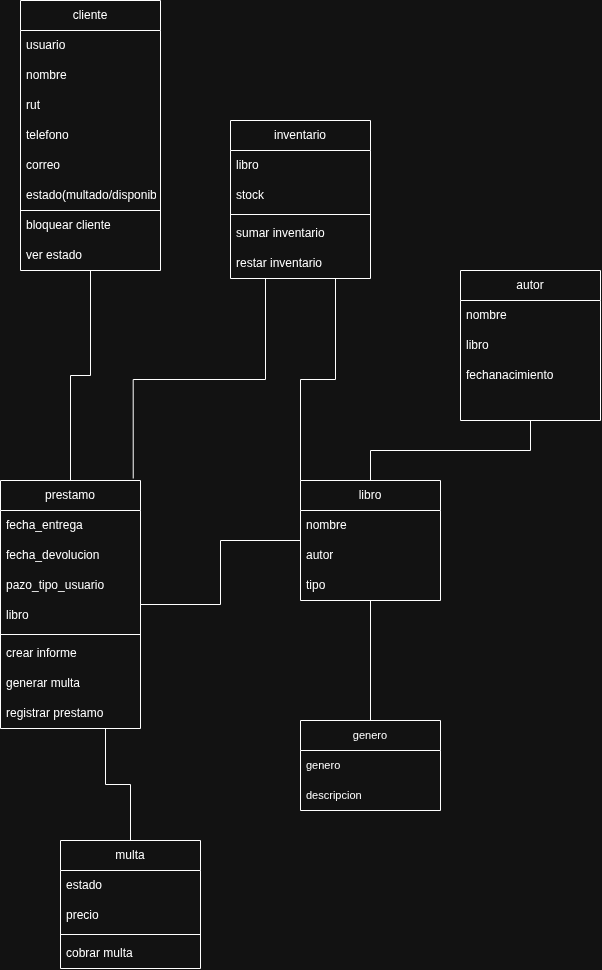

The diagram above was exported from draw.io. Its source (the exported page's mxGraphModel, read from the mxfile embedded in the PNG):
<mxGraphModel dx="614" dy="445" grid="1" gridSize="10" guides="1" tooltips="1" connect="1" arrows="1" fold="1" page="1" pageScale="1" pageWidth="850" pageHeight="1100" math="0" shadow="0">
  <root>
    <mxCell id="0" />
    <mxCell id="1" parent="0" />
    <mxCell id="2C0AgpUe4xC4xiRb3gPO-1" edge="1" parent="1" source="2C0AgpUe4xC4xiRb3gPO-2" style="edgeStyle=orthogonalEdgeStyle;shape=connector;rounded=0;orthogonalLoop=1;jettySize=auto;html=1;exitX=0.75;exitY=1;exitDx=0;exitDy=0;strokeColor=default;align=center;verticalAlign=middle;fontFamily=Helvetica;fontSize=11;fontColor=default;labelBackgroundColor=default;endArrow=none;endFill=0;" target="2C0AgpUe4xC4xiRb3gPO-24">
      <mxGeometry relative="1" as="geometry" />
    </mxCell>
    <mxCell id="2C0AgpUe4xC4xiRb3gPO-2" parent="1" style="swimlane;fontStyle=0;childLayout=stackLayout;horizontal=1;startSize=30;horizontalStack=0;resizeParent=1;resizeParentMax=0;resizeLast=0;collapsible=1;marginBottom=0;whiteSpace=wrap;html=1;" value="prestamo" vertex="1">
      <mxGeometry height="248" width="140" x="240" y="630" as="geometry" />
    </mxCell>
    <mxCell id="2C0AgpUe4xC4xiRb3gPO-3" parent="2C0AgpUe4xC4xiRb3gPO-2" style="text;strokeColor=none;fillColor=none;align=left;verticalAlign=middle;spacingLeft=4;spacingRight=4;overflow=hidden;points=[[0,0.5],[1,0.5]];portConstraint=eastwest;rotatable=0;whiteSpace=wrap;html=1;" value="fecha_entrega" vertex="1">
      <mxGeometry height="30" width="140" y="30" as="geometry" />
    </mxCell>
    <mxCell id="2C0AgpUe4xC4xiRb3gPO-4" parent="2C0AgpUe4xC4xiRb3gPO-2" style="text;strokeColor=none;fillColor=none;align=left;verticalAlign=middle;spacingLeft=4;spacingRight=4;overflow=hidden;points=[[0,0.5],[1,0.5]];portConstraint=eastwest;rotatable=0;whiteSpace=wrap;html=1;" value="fecha_devolucion" vertex="1">
      <mxGeometry height="30" width="140" y="60" as="geometry" />
    </mxCell>
    <mxCell id="2C0AgpUe4xC4xiRb3gPO-5" parent="2C0AgpUe4xC4xiRb3gPO-2" style="text;strokeColor=none;fillColor=none;align=left;verticalAlign=middle;spacingLeft=4;spacingRight=4;overflow=hidden;points=[[0,0.5],[1,0.5]];portConstraint=eastwest;rotatable=0;whiteSpace=wrap;html=1;" value="pazo_tipo_usuario" vertex="1">
      <mxGeometry height="30" width="140" y="90" as="geometry" />
    </mxCell>
    <mxCell id="2C0AgpUe4xC4xiRb3gPO-6" parent="2C0AgpUe4xC4xiRb3gPO-2" style="text;strokeColor=none;fillColor=none;align=left;verticalAlign=middle;spacingLeft=4;spacingRight=4;overflow=hidden;points=[[0,0.5],[1,0.5]];portConstraint=eastwest;rotatable=0;whiteSpace=wrap;html=1;" value="libro" vertex="1">
      <mxGeometry height="30" width="140" y="120" as="geometry" />
    </mxCell>
    <mxCell id="2C0AgpUe4xC4xiRb3gPO-7" parent="2C0AgpUe4xC4xiRb3gPO-2" style="line;strokeWidth=1;fillColor=none;align=left;verticalAlign=middle;spacingTop=-1;spacingLeft=3;spacingRight=3;rotatable=0;labelPosition=right;points=[];portConstraint=eastwest;strokeColor=inherit;fontFamily=Helvetica;fontSize=11;fontColor=default;labelBackgroundColor=default;" value="" vertex="1">
      <mxGeometry height="8" width="140" y="150" as="geometry" />
    </mxCell>
    <mxCell id="2C0AgpUe4xC4xiRb3gPO-8" parent="2C0AgpUe4xC4xiRb3gPO-2" style="text;strokeColor=none;fillColor=none;align=left;verticalAlign=middle;spacingLeft=4;spacingRight=4;overflow=hidden;points=[[0,0.5],[1,0.5]];portConstraint=eastwest;rotatable=0;whiteSpace=wrap;html=1;" value="crear informe" vertex="1">
      <mxGeometry height="30" width="140" y="158" as="geometry" />
    </mxCell>
    <mxCell id="2C0AgpUe4xC4xiRb3gPO-9" parent="2C0AgpUe4xC4xiRb3gPO-2" style="text;strokeColor=none;fillColor=none;align=left;verticalAlign=middle;spacingLeft=4;spacingRight=4;overflow=hidden;points=[[0,0.5],[1,0.5]];portConstraint=eastwest;rotatable=0;whiteSpace=wrap;html=1;" value="generar multa" vertex="1">
      <mxGeometry height="30" width="140" y="188" as="geometry" />
    </mxCell>
    <mxCell id="2C0AgpUe4xC4xiRb3gPO-10" parent="2C0AgpUe4xC4xiRb3gPO-2" style="text;strokeColor=none;fillColor=none;align=left;verticalAlign=middle;spacingLeft=4;spacingRight=4;overflow=hidden;points=[[0,0.5],[1,0.5]];portConstraint=eastwest;rotatable=0;whiteSpace=wrap;html=1;" value="registrar prestamo" vertex="1">
      <mxGeometry height="30" width="140" y="218" as="geometry" />
    </mxCell>
    <mxCell id="2C0AgpUe4xC4xiRb3gPO-11" edge="1" parent="1" source="2C0AgpUe4xC4xiRb3gPO-13" style="edgeStyle=orthogonalEdgeStyle;shape=connector;rounded=0;orthogonalLoop=1;jettySize=auto;html=1;exitX=0;exitY=0.5;exitDx=0;exitDy=0;entryX=1;entryY=0.5;entryDx=0;entryDy=0;strokeColor=default;align=center;verticalAlign=middle;fontFamily=Helvetica;fontSize=11;fontColor=default;labelBackgroundColor=default;endArrow=none;endFill=0;" target="2C0AgpUe4xC4xiRb3gPO-2">
      <mxGeometry relative="1" as="geometry" />
    </mxCell>
    <mxCell id="2C0AgpUe4xC4xiRb3gPO-12" edge="1" parent="1" source="2C0AgpUe4xC4xiRb3gPO-13" style="edgeStyle=orthogonalEdgeStyle;shape=connector;rounded=0;orthogonalLoop=1;jettySize=auto;html=1;exitX=0.5;exitY=1;exitDx=0;exitDy=0;entryX=0.5;entryY=0;entryDx=0;entryDy=0;strokeColor=default;align=center;verticalAlign=middle;fontFamily=Helvetica;fontSize=11;fontColor=default;labelBackgroundColor=default;endArrow=none;endFill=0;" target="2C0AgpUe4xC4xiRb3gPO-45">
      <mxGeometry relative="1" as="geometry" />
    </mxCell>
    <mxCell id="2C0AgpUe4xC4xiRb3gPO-13" parent="1" style="swimlane;fontStyle=0;childLayout=stackLayout;horizontal=1;startSize=30;horizontalStack=0;resizeParent=1;resizeParentMax=0;resizeLast=0;collapsible=1;marginBottom=0;whiteSpace=wrap;html=1;" value="libro" vertex="1">
      <mxGeometry height="120" width="140" x="540" y="630" as="geometry" />
    </mxCell>
    <mxCell id="2C0AgpUe4xC4xiRb3gPO-14" parent="2C0AgpUe4xC4xiRb3gPO-13" style="text;strokeColor=none;fillColor=none;align=left;verticalAlign=middle;spacingLeft=4;spacingRight=4;overflow=hidden;points=[[0,0.5],[1,0.5]];portConstraint=eastwest;rotatable=0;whiteSpace=wrap;html=1;" value="nombre" vertex="1">
      <mxGeometry height="30" width="140" y="30" as="geometry" />
    </mxCell>
    <mxCell id="2C0AgpUe4xC4xiRb3gPO-15" parent="2C0AgpUe4xC4xiRb3gPO-13" style="text;strokeColor=none;fillColor=none;align=left;verticalAlign=middle;spacingLeft=4;spacingRight=4;overflow=hidden;points=[[0,0.5],[1,0.5]];portConstraint=eastwest;rotatable=0;whiteSpace=wrap;html=1;" value="autor" vertex="1">
      <mxGeometry height="30" width="140" y="60" as="geometry" />
    </mxCell>
    <mxCell id="2C0AgpUe4xC4xiRb3gPO-16" parent="2C0AgpUe4xC4xiRb3gPO-13" style="text;strokeColor=none;fillColor=none;align=left;verticalAlign=middle;spacingLeft=4;spacingRight=4;overflow=hidden;points=[[0,0.5],[1,0.5]];portConstraint=eastwest;rotatable=0;whiteSpace=wrap;html=1;" value="tipo" vertex="1">
      <mxGeometry height="30" width="140" y="90" as="geometry" />
    </mxCell>
    <mxCell id="2C0AgpUe4xC4xiRb3gPO-17" edge="1" parent="1" source="2C0AgpUe4xC4xiRb3gPO-18" style="edgeStyle=orthogonalEdgeStyle;shape=connector;rounded=0;orthogonalLoop=1;jettySize=auto;html=1;exitX=0.75;exitY=1;exitDx=0;exitDy=0;entryX=0;entryY=0;entryDx=0;entryDy=0;strokeColor=default;align=center;verticalAlign=middle;fontFamily=Helvetica;fontSize=11;fontColor=default;labelBackgroundColor=default;endArrow=none;endFill=0;" target="2C0AgpUe4xC4xiRb3gPO-13">
      <mxGeometry relative="1" as="geometry" />
    </mxCell>
    <mxCell id="2C0AgpUe4xC4xiRb3gPO-18" parent="1" style="swimlane;fontStyle=0;childLayout=stackLayout;horizontal=1;startSize=30;horizontalStack=0;resizeParent=1;resizeParentMax=0;resizeLast=0;collapsible=1;marginBottom=0;whiteSpace=wrap;html=1;" value="inventario" vertex="1">
      <mxGeometry height="158" width="140" x="470" y="270" as="geometry" />
    </mxCell>
    <mxCell id="2C0AgpUe4xC4xiRb3gPO-19" parent="2C0AgpUe4xC4xiRb3gPO-18" style="text;strokeColor=none;fillColor=none;align=left;verticalAlign=middle;spacingLeft=4;spacingRight=4;overflow=hidden;points=[[0,0.5],[1,0.5]];portConstraint=eastwest;rotatable=0;whiteSpace=wrap;html=1;" value="libro" vertex="1">
      <mxGeometry height="30" width="140" y="30" as="geometry" />
    </mxCell>
    <mxCell id="2C0AgpUe4xC4xiRb3gPO-20" parent="2C0AgpUe4xC4xiRb3gPO-18" style="text;strokeColor=none;fillColor=none;align=left;verticalAlign=middle;spacingLeft=4;spacingRight=4;overflow=hidden;points=[[0,0.5],[1,0.5]];portConstraint=eastwest;rotatable=0;whiteSpace=wrap;html=1;" value="stock" vertex="1">
      <mxGeometry height="30" width="140" y="60" as="geometry" />
    </mxCell>
    <mxCell id="2C0AgpUe4xC4xiRb3gPO-21" parent="2C0AgpUe4xC4xiRb3gPO-18" style="line;strokeWidth=1;fillColor=none;align=left;verticalAlign=middle;spacingTop=-1;spacingLeft=3;spacingRight=3;rotatable=0;labelPosition=right;points=[];portConstraint=eastwest;strokeColor=inherit;fontFamily=Helvetica;fontSize=11;fontColor=default;labelBackgroundColor=default;" value="" vertex="1">
      <mxGeometry height="8" width="140" y="90" as="geometry" />
    </mxCell>
    <mxCell id="2C0AgpUe4xC4xiRb3gPO-22" parent="2C0AgpUe4xC4xiRb3gPO-18" style="text;strokeColor=none;fillColor=none;align=left;verticalAlign=middle;spacingLeft=4;spacingRight=4;overflow=hidden;points=[[0,0.5],[1,0.5]];portConstraint=eastwest;rotatable=0;whiteSpace=wrap;html=1;" value="sumar inventario" vertex="1">
      <mxGeometry height="30" width="140" y="98" as="geometry" />
    </mxCell>
    <mxCell id="2C0AgpUe4xC4xiRb3gPO-23" parent="2C0AgpUe4xC4xiRb3gPO-18" style="text;strokeColor=none;fillColor=none;align=left;verticalAlign=middle;spacingLeft=4;spacingRight=4;overflow=hidden;points=[[0,0.5],[1,0.5]];portConstraint=eastwest;rotatable=0;whiteSpace=wrap;html=1;" value="restar inventario" vertex="1">
      <mxGeometry height="30" width="140" y="128" as="geometry" />
    </mxCell>
    <mxCell id="2C0AgpUe4xC4xiRb3gPO-24" parent="1" style="swimlane;fontStyle=0;childLayout=stackLayout;horizontal=1;startSize=30;horizontalStack=0;resizeParent=1;resizeParentMax=0;resizeLast=0;collapsible=1;marginBottom=0;whiteSpace=wrap;html=1;" value="multa" vertex="1">
      <mxGeometry height="128" width="140" x="300" y="990" as="geometry" />
    </mxCell>
    <mxCell id="2C0AgpUe4xC4xiRb3gPO-25" parent="2C0AgpUe4xC4xiRb3gPO-24" style="text;strokeColor=none;fillColor=none;align=left;verticalAlign=middle;spacingLeft=4;spacingRight=4;overflow=hidden;points=[[0,0.5],[1,0.5]];portConstraint=eastwest;rotatable=0;whiteSpace=wrap;html=1;" value="estado&amp;nbsp;" vertex="1">
      <mxGeometry height="30" width="140" y="30" as="geometry" />
    </mxCell>
    <mxCell id="2C0AgpUe4xC4xiRb3gPO-26" parent="2C0AgpUe4xC4xiRb3gPO-24" style="text;strokeColor=none;fillColor=none;align=left;verticalAlign=middle;spacingLeft=4;spacingRight=4;overflow=hidden;points=[[0,0.5],[1,0.5]];portConstraint=eastwest;rotatable=0;whiteSpace=wrap;html=1;" value="precio" vertex="1">
      <mxGeometry height="30" width="140" y="60" as="geometry" />
    </mxCell>
    <mxCell id="2C0AgpUe4xC4xiRb3gPO-27" parent="2C0AgpUe4xC4xiRb3gPO-24" style="line;strokeWidth=1;fillColor=none;align=left;verticalAlign=middle;spacingTop=-1;spacingLeft=3;spacingRight=3;rotatable=0;labelPosition=right;points=[];portConstraint=eastwest;strokeColor=inherit;fontFamily=Helvetica;fontSize=11;fontColor=default;labelBackgroundColor=default;" value="" vertex="1">
      <mxGeometry height="8" width="140" y="90" as="geometry" />
    </mxCell>
    <mxCell id="2C0AgpUe4xC4xiRb3gPO-28" parent="2C0AgpUe4xC4xiRb3gPO-24" style="text;strokeColor=none;fillColor=none;align=left;verticalAlign=middle;spacingLeft=4;spacingRight=4;overflow=hidden;points=[[0,0.5],[1,0.5]];portConstraint=eastwest;rotatable=0;whiteSpace=wrap;html=1;" value="cobrar multa" vertex="1">
      <mxGeometry height="30" width="140" y="98" as="geometry" />
    </mxCell>
    <mxCell id="2C0AgpUe4xC4xiRb3gPO-29" edge="1" parent="1" source="2C0AgpUe4xC4xiRb3gPO-30" style="edgeStyle=orthogonalEdgeStyle;shape=connector;rounded=0;orthogonalLoop=1;jettySize=auto;html=1;exitX=0.5;exitY=1;exitDx=0;exitDy=0;strokeColor=default;align=center;verticalAlign=middle;fontFamily=Helvetica;fontSize=11;fontColor=default;labelBackgroundColor=default;endArrow=none;endFill=0;" target="2C0AgpUe4xC4xiRb3gPO-2">
      <mxGeometry relative="1" as="geometry" />
    </mxCell>
    <mxCell id="2C0AgpUe4xC4xiRb3gPO-30" parent="1" style="swimlane;fontStyle=0;childLayout=stackLayout;horizontal=1;startSize=30;horizontalStack=0;resizeParent=1;resizeParentMax=0;resizeLast=0;collapsible=1;marginBottom=0;whiteSpace=wrap;html=1;" value="cliente" vertex="1">
      <mxGeometry height="270" width="140" x="260" y="150" as="geometry" />
    </mxCell>
    <mxCell id="2C0AgpUe4xC4xiRb3gPO-31" parent="2C0AgpUe4xC4xiRb3gPO-30" style="text;strokeColor=none;fillColor=none;align=left;verticalAlign=middle;spacingLeft=4;spacingRight=4;overflow=hidden;points=[[0,0.5],[1,0.5]];portConstraint=eastwest;rotatable=0;whiteSpace=wrap;html=1;" value="usuario" vertex="1">
      <mxGeometry height="30" width="140" y="30" as="geometry" />
    </mxCell>
    <mxCell id="2C0AgpUe4xC4xiRb3gPO-32" parent="2C0AgpUe4xC4xiRb3gPO-30" style="text;strokeColor=none;fillColor=none;align=left;verticalAlign=middle;spacingLeft=4;spacingRight=4;overflow=hidden;points=[[0,0.5],[1,0.5]];portConstraint=eastwest;rotatable=0;whiteSpace=wrap;html=1;" value="nombre" vertex="1">
      <mxGeometry height="30" width="140" y="60" as="geometry" />
    </mxCell>
    <mxCell id="2C0AgpUe4xC4xiRb3gPO-33" parent="2C0AgpUe4xC4xiRb3gPO-30" style="text;strokeColor=none;fillColor=none;align=left;verticalAlign=middle;spacingLeft=4;spacingRight=4;overflow=hidden;points=[[0,0.5],[1,0.5]];portConstraint=eastwest;rotatable=0;whiteSpace=wrap;html=1;" value="rut" vertex="1">
      <mxGeometry height="30" width="140" y="90" as="geometry" />
    </mxCell>
    <mxCell id="2C0AgpUe4xC4xiRb3gPO-34" parent="2C0AgpUe4xC4xiRb3gPO-30" style="text;strokeColor=none;fillColor=none;align=left;verticalAlign=middle;spacingLeft=4;spacingRight=4;overflow=hidden;points=[[0,0.5],[1,0.5]];portConstraint=eastwest;rotatable=0;whiteSpace=wrap;html=1;" value="telefono" vertex="1">
      <mxGeometry height="30" width="140" y="120" as="geometry" />
    </mxCell>
    <mxCell id="2C0AgpUe4xC4xiRb3gPO-35" parent="2C0AgpUe4xC4xiRb3gPO-30" style="text;strokeColor=none;fillColor=none;align=left;verticalAlign=middle;spacingLeft=4;spacingRight=4;overflow=hidden;points=[[0,0.5],[1,0.5]];portConstraint=eastwest;rotatable=0;whiteSpace=wrap;html=1;" value="correo" vertex="1">
      <mxGeometry height="30" width="140" y="150" as="geometry" />
    </mxCell>
    <mxCell id="2C0AgpUe4xC4xiRb3gPO-36" parent="2C0AgpUe4xC4xiRb3gPO-30" style="text;strokeColor=none;fillColor=none;align=left;verticalAlign=middle;spacingLeft=4;spacingRight=4;overflow=hidden;points=[[0,0.5],[1,0.5]];portConstraint=eastwest;rotatable=0;whiteSpace=wrap;html=1;" value="estado(multado/disponibvle" vertex="1">
      <mxGeometry height="30" width="140" y="180" as="geometry" />
    </mxCell>
    <mxCell id="2C0AgpUe4xC4xiRb3gPO-37" parent="2C0AgpUe4xC4xiRb3gPO-30" style="text;strokeColor=none;fillColor=none;align=left;verticalAlign=middle;spacingLeft=4;spacingRight=4;overflow=hidden;points=[[0,0.5],[1,0.5]];portConstraint=eastwest;rotatable=0;whiteSpace=wrap;html=1;" value="bloquear cliente" vertex="1">
      <mxGeometry height="30" width="140" y="210" as="geometry" />
    </mxCell>
    <mxCell id="2C0AgpUe4xC4xiRb3gPO-38" parent="2C0AgpUe4xC4xiRb3gPO-30" style="text;strokeColor=none;fillColor=none;align=left;verticalAlign=middle;spacingLeft=4;spacingRight=4;overflow=hidden;points=[[0,0.5],[1,0.5]];portConstraint=eastwest;rotatable=0;whiteSpace=wrap;html=1;" value="ver estado" vertex="1">
      <mxGeometry height="30" width="140" y="240" as="geometry" />
    </mxCell>
    <mxCell id="2C0AgpUe4xC4xiRb3gPO-39" edge="1" parent="1" source="2C0AgpUe4xC4xiRb3gPO-40" style="edgeStyle=orthogonalEdgeStyle;shape=connector;rounded=0;orthogonalLoop=1;jettySize=auto;html=1;exitX=0.5;exitY=1;exitDx=0;exitDy=0;strokeColor=default;align=center;verticalAlign=middle;fontFamily=Helvetica;fontSize=11;fontColor=default;labelBackgroundColor=default;endArrow=none;endFill=0;" target="2C0AgpUe4xC4xiRb3gPO-13">
      <mxGeometry relative="1" as="geometry" />
    </mxCell>
    <mxCell id="2C0AgpUe4xC4xiRb3gPO-40" parent="1" style="swimlane;fontStyle=0;childLayout=stackLayout;horizontal=1;startSize=30;horizontalStack=0;resizeParent=1;resizeParentMax=0;resizeLast=0;collapsible=1;marginBottom=0;whiteSpace=wrap;html=1;" value="autor" vertex="1">
      <mxGeometry height="150" width="140" x="700" y="420" as="geometry" />
    </mxCell>
    <mxCell id="2C0AgpUe4xC4xiRb3gPO-41" parent="2C0AgpUe4xC4xiRb3gPO-40" style="text;strokeColor=none;fillColor=none;align=left;verticalAlign=middle;spacingLeft=4;spacingRight=4;overflow=hidden;points=[[0,0.5],[1,0.5]];portConstraint=eastwest;rotatable=0;whiteSpace=wrap;html=1;" value="nombre" vertex="1">
      <mxGeometry height="30" width="140" y="30" as="geometry" />
    </mxCell>
    <mxCell id="2C0AgpUe4xC4xiRb3gPO-42" parent="2C0AgpUe4xC4xiRb3gPO-40" style="text;strokeColor=none;fillColor=none;align=left;verticalAlign=middle;spacingLeft=4;spacingRight=4;overflow=hidden;points=[[0,0.5],[1,0.5]];portConstraint=eastwest;rotatable=0;whiteSpace=wrap;html=1;" value="libro" vertex="1">
      <mxGeometry height="30" width="140" y="60" as="geometry" />
    </mxCell>
    <mxCell id="2C0AgpUe4xC4xiRb3gPO-43" parent="2C0AgpUe4xC4xiRb3gPO-40" style="text;strokeColor=none;fillColor=none;align=left;verticalAlign=middle;spacingLeft=4;spacingRight=4;overflow=hidden;points=[[0,0.5],[1,0.5]];portConstraint=eastwest;rotatable=0;whiteSpace=wrap;html=1;" value="fechanacimiento" vertex="1">
      <mxGeometry height="30" width="140" y="90" as="geometry" />
    </mxCell>
    <mxCell id="2C0AgpUe4xC4xiRb3gPO-44" parent="2C0AgpUe4xC4xiRb3gPO-40" style="text;strokeColor=none;fillColor=none;align=left;verticalAlign=middle;spacingLeft=4;spacingRight=4;overflow=hidden;points=[[0,0.5],[1,0.5]];portConstraint=eastwest;rotatable=0;whiteSpace=wrap;html=1;" vertex="1">
      <mxGeometry height="30" width="140" y="120" as="geometry" />
    </mxCell>
    <mxCell id="2C0AgpUe4xC4xiRb3gPO-45" parent="1" style="swimlane;fontStyle=0;childLayout=stackLayout;horizontal=1;startSize=30;horizontalStack=0;resizeParent=1;resizeParentMax=0;resizeLast=0;collapsible=1;marginBottom=0;whiteSpace=wrap;html=1;fontFamily=Helvetica;fontSize=11;fontColor=default;labelBackgroundColor=default;" value="genero" vertex="1">
      <mxGeometry height="90" width="140" x="540" y="870" as="geometry" />
    </mxCell>
    <mxCell id="2C0AgpUe4xC4xiRb3gPO-46" parent="2C0AgpUe4xC4xiRb3gPO-45" style="text;strokeColor=none;fillColor=none;align=left;verticalAlign=middle;spacingLeft=4;spacingRight=4;overflow=hidden;points=[[0,0.5],[1,0.5]];portConstraint=eastwest;rotatable=0;whiteSpace=wrap;html=1;fontFamily=Helvetica;fontSize=11;fontColor=default;labelBackgroundColor=default;" value="genero" vertex="1">
      <mxGeometry height="30" width="140" y="30" as="geometry" />
    </mxCell>
    <mxCell id="2C0AgpUe4xC4xiRb3gPO-47" parent="2C0AgpUe4xC4xiRb3gPO-45" style="text;strokeColor=none;fillColor=none;align=left;verticalAlign=middle;spacingLeft=4;spacingRight=4;overflow=hidden;points=[[0,0.5],[1,0.5]];portConstraint=eastwest;rotatable=0;whiteSpace=wrap;html=1;fontFamily=Helvetica;fontSize=11;fontColor=default;labelBackgroundColor=default;" value="descripcion" vertex="1">
      <mxGeometry height="30" width="140" y="60" as="geometry" />
    </mxCell>
    <mxCell id="2C0AgpUe4xC4xiRb3gPO-48" parent="1" style="line;strokeWidth=1;fillColor=none;align=left;verticalAlign=middle;spacingTop=-1;spacingLeft=3;spacingRight=3;rotatable=0;labelPosition=right;points=[];portConstraint=eastwest;strokeColor=inherit;fontFamily=Helvetica;fontSize=11;fontColor=default;labelBackgroundColor=default;" value="" vertex="1">
      <mxGeometry height="8" width="140" x="260" y="356" as="geometry" />
    </mxCell>
    <mxCell id="2C0AgpUe4xC4xiRb3gPO-49" edge="1" parent="1" source="2C0AgpUe4xC4xiRb3gPO-18" style="edgeStyle=orthogonalEdgeStyle;shape=connector;rounded=0;orthogonalLoop=1;jettySize=auto;html=1;exitX=0.25;exitY=1;exitDx=0;exitDy=0;entryX=0.948;entryY=-0.008;entryDx=0;entryDy=0;entryPerimeter=0;strokeColor=default;align=center;verticalAlign=middle;fontFamily=Helvetica;fontSize=11;fontColor=default;labelBackgroundColor=default;endArrow=none;endFill=0;" target="2C0AgpUe4xC4xiRb3gPO-2">
      <mxGeometry relative="1" as="geometry" />
    </mxCell>
  </root>
</mxGraphModel>